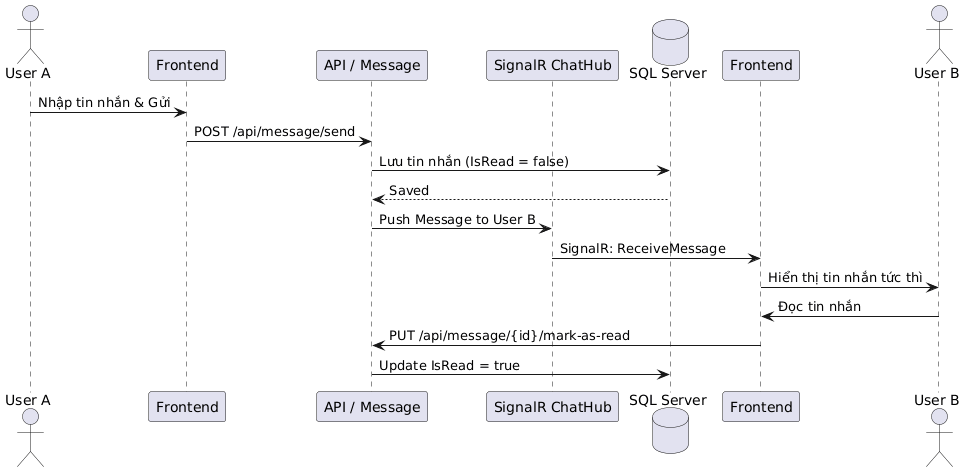

The diagram above was rendered by PlantUML. Its source (embedded in the PNG):
@startuml
actor "User A" as A
participant "Frontend" as FEA
participant "API / Message" as BE
participant "SignalR ChatHub" as Hub
database "SQL Server" as DB
participant "Frontend" as FEB
actor "User B" as B

A -> FEA : Nhập tin nhắn & Gửi
FEA -> BE : POST /api/message/send
BE -> DB : Lưu tin nhắn (IsRead = false)
DB --> BE : Saved
BE -> Hub : Push Message to User B
Hub -> FEB : SignalR: ReceiveMessage
FEB -> B : Hiển thị tin nhắn tức thì
B -> FEB : Đọc tin nhắn
FEB -> BE : PUT /api/message/{id}/mark-as-read
BE -> DB : Update IsRead = true
@enduml